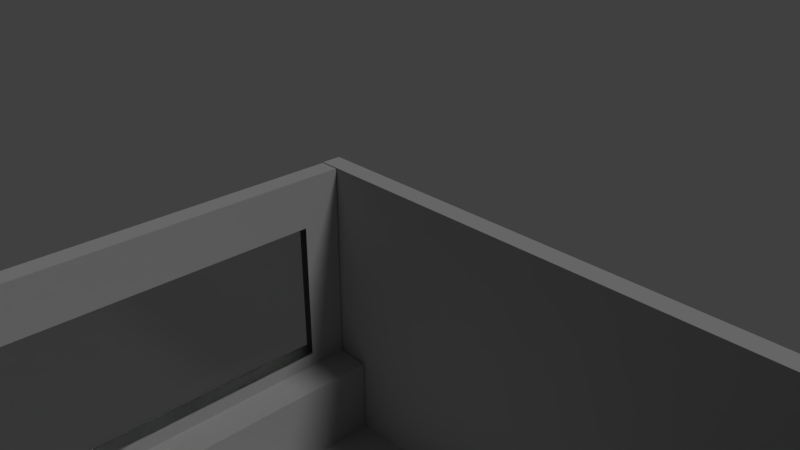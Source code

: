 # Source: EmptyRoom.blend  (saved by Blender 2.79.0; exported with 4.5.12 LTS)
import bpy
from mathutils import Matrix  # noqa: F401  (used for matrix-valued properties, if any)

bpy.ops.wm.read_factory_settings(use_empty=True)
scene = bpy.context.scene
scene.name = 'Scene'

# ---- collections
col_collection_1 = bpy.data.collections.new('Collection 1'); scene.collection.children.link(col_collection_1)

# ---- materials (node trees are filled in below, after node groups)
mat_material = bpy.data.materials.new('Material')
mat_material.alpha_threshold = 0.0
mat_material.diffuse_color = (0.4292, 0.4292, 0.4292, 1.0)
mat_material.roughness = 0.5
mat_material.line_color = (0.0, 0.0, 0.0, 1.0)
mat_material_001 = bpy.data.materials.new('Material.001')
mat_material_001.alpha_threshold = 0.0
mat_material_001.roughness = 0.5

# ---- material node trees
mat_material_001.use_nodes = True; mat_material_001.node_tree.nodes.clear()
_N = mat_material_001.node_tree.nodes; _L = mat_material_001.node_tree.links
n0 = _N.new('ShaderNodeOutputMaterial'); n0.name = 'Material Output'; n0.location = (300, 300)
n1 = _N.new('ShaderNodeBsdfGlass'); n1.name = 'Glass BSDF'; n1.location = (10, 300)
n1.distribution = 'BECKMANN'
n1.inputs[0].default_value = (0.8, 0.8, 0.8, 1.0)
n1.inputs[2].default_value = 1.45
_L.new(n1.outputs[0], n0.inputs[0])
n0.is_active_output = True

# ---- world
world_world = bpy.data.worlds.new('World'); scene.world = world_world
world_world.color = (0.05088, 0.05088, 0.05088)
world_world.use_sun_shadow = False
world_world.sun_shadow_jitter_overblur = 0.0
world_world.cycles.sampling_method = 'MANUAL'

# ---- cameras
cam_camera = bpy.data.cameras.new('Camera')
cam_camera.clip_end = 100.0
cam_camera.lens = 35.0
cam_camera.sensor_width = 32.0
cam_camera.sensor_height = 18.0
cam_camera.ortho_scale = 7.314
cam_camera.dof.focus_distance = 0.0

# ---- lights
light_lamp = bpy.data.lights.new('Lamp', 'SUN')
light_lamp.transmission_factor = 0.0
light_lamp.cutoff_distance = 30.0
light_lamp.angle = 0.1993
light_lamp.energy = 1.0
light_lamp.shadow_buffer_clip_start = 1.001
light_lamp.shadow_soft_size = 0.1
light_lamp.shadow_cascade_max_distance = 1000.0

# ---- meshes
me_cube = bpy.data.meshes.new('Cube')
me_cube.from_pydata([(7.981, 5.981, -1.0), (-7.982, 5.981, -1.0), (7.981, -5.981, -1.0), (-7.982, -5.981, -1.0), (-7.967, -5.97, -1.009), (-7.967, -5.97, 6.157), (-7.967, -5.481, -1.009), (-7.967, -5.481, 6.157), (7.961, -5.97, -1.009), (7.961, -5.97, 6.157), (7.961, -5.481, -1.009), (7.961, -5.481, 6.157), (-7.967, 5.52, -1.009), (-7.967, 5.52, 6.157), (-7.967, 6.008, -1.009), (-7.967, 6.008, 6.157), (7.961, 5.52, -1.009), (7.961, 5.52, 6.157), (7.961, 6.008, -1.009), (7.961, 6.008, 6.157), (-7.945, 5.491, -1.009), (-7.945, 5.491, 0.9912), (-7.457, 5.491, -1.009), (-7.457, 5.491, 0.9912), (-7.945, -5.484, -1.009), (-7.945, -5.484, 0.9912), (-7.457, -5.484, -1.009), (-7.457, -5.484, 0.9912), (7.963, -2.481, 6.145), (7.963, -2.481, -1.009), (7.474, -2.481, 6.145), (7.474, -2.481, -1.009), (7.963, 5.491, 6.145), (7.963, 5.491, -1.009), (7.474, 5.491, 6.145), (7.474, 5.491, -1.009), (7.933, -5.478, 6.129), (7.933, -5.478, 4.129), (7.469, -2.445, 6.129), (7.469, -2.445, 4.129), (7.933, -2.445, 6.129), (7.933, -2.445, 4.129), (7.469, -5.478, 6.129), (7.469, -5.478, 4.129), (-7.945, 5.491, 6.153), (-7.457, 5.491, 6.153), (-7.457, -5.484, 6.153), (-7.945, -5.484, 6.153), (-6.602, 5.491, 0.9912), (-6.602, 5.491, -1.009), (-6.602, -5.484, -1.009), (-6.602, -5.484, 0.9912), (-7.945, -4.663, 1.476), (-7.945, 4.555, 1.476), (-7.945, -4.663, 4.885), (-7.945, 4.555, 4.885), (-7.945, -4.663, 1.476), (-7.945, 4.555, 1.476), (-7.945, -4.663, 4.885), (-7.945, 4.555, 4.885), (-7.933, -4.663, 1.476), (-7.933, 4.555, 1.476), (-7.933, -4.663, 4.885), (-7.933, 4.555, 4.885), (-7.457, 4.527, 1.362), (-7.457, -4.667, 1.362), (-7.457, 4.527, 4.903), (-7.457, -4.667, 4.903)], [], [(3, 2, 0, 1), (4, 5, 7, 6), (43, 42, 38, 39), (6, 10, 8, 4), (12, 13, 15, 14), (14, 15, 19, 18), (18, 19, 17, 16), (16, 17, 13, 12), (14, 18, 16, 12), (19, 15, 13, 17), (20, 21, 23, 22), (23, 27, 51, 48), (26, 27, 25, 24), (24, 25, 21, 20), (22, 26, 24, 20), (27, 23, 64, 65), (28, 32, 34, 30), (33, 29, 31, 35), (31, 30, 34, 35), (29, 28, 30, 31), (33, 32, 28, 29), (35, 34, 32, 33), (11, 7, 5, 9), (10, 11, 9, 8), (37, 36, 42, 43), (39, 38, 40, 41), (40, 38, 42, 36), (41, 40, 36, 37), (8, 9, 5, 4), (39, 41, 37, 43), (6, 7, 11, 10), (46, 45, 44, 47), (25, 27, 46, 47), (23, 21, 44, 45), (44, 21, 53, 55), (49, 48, 51, 50), (22, 23, 48, 49), (27, 26, 50, 51), (26, 22, 49, 50), (52, 54, 58, 56), (47, 44, 55, 54), (25, 47, 54, 52), (21, 25, 52, 53), (59, 57, 61, 63), (53, 52, 56, 57), (55, 53, 57, 59), (54, 55, 59, 58), (61, 60, 62, 63), (58, 59, 63, 62), (56, 58, 62, 60), (57, 56, 60, 61), (65, 64, 66, 67), (46, 27, 65, 67), (45, 46, 67, 66), (23, 45, 66, 64)])
me_cube.polygons.foreach_set('material_index', [0, 0, 0, 0, 0, 0, 0, 0, 0, 0, 0, 0, 0, 0, 0, 0, 0, 0, 0, 0, 0, 0, 0, 0, 0, 0, 0, 0, 0, 0, 0, 0, 0, 0, 0, 0, 0, 0, 0, 0, 0, 0, 0, 0, 0, 0, 0, 1, 0, 0, 0, 1, 0, 0, 0])
me_cube.materials.append(mat_material)
me_cube.materials.append(mat_material_001)
me_cube.use_remesh_preserve_volume = False
me_cube.use_remesh_preserve_attributes = False
me_cube.use_mirror_vertex_groups = False
me_cube.update()

# ---- objects
ob_cube = bpy.data.objects.new('Cube', me_cube)
ob_lamp = bpy.data.objects.new('Lamp', light_lamp)
ob_camera = bpy.data.objects.new('Camera', cam_camera)

# ---- transforms, parenting, visibility, modifiers, constraints
ob_cube.location = (0.0, 0.0, 1.0)
ob_cube.lock_rotations_4d = False
ob_cube.empty_display_type = 'ARROWS'
ob_cube.lineart.crease_threshold = 0.0
ob_lamp.location = (4.076, 1.005, 12.46)
ob_lamp.rotation_euler = (0.6503, 0.05522, 1.866)
ob_lamp.lock_rotations_4d = False
ob_lamp.empty_display_type = 'ARROWS'
ob_lamp.color = (0.0, 0.0, 0.0, 0.0)
ob_lamp.lineart.crease_threshold = 0.0
ob_camera.location = (7.481, -6.508, 15.17)
ob_camera.rotation_euler = (1.109, 0.0, 0.8149)
ob_camera.lock_rotations_4d = False
ob_camera.empty_display_type = 'ARROWS'
ob_camera.color = (0.0, 0.0, 0.0, 0.0)
ob_camera.display_type = 'WIRE'
ob_camera.lineart.crease_threshold = 0.0

# ---- collection membership
col_collection_1.objects.link(ob_cube)
col_collection_1.objects.link(ob_lamp)
col_collection_1.objects.link(ob_camera)

# ---- scene / render settings (as saved in the file)
scene.camera = ob_camera
scene.frame_start = 1; scene.frame_end = 250; scene.frame_set(1)
scene.render.engine = 'CYCLES'
scene.render.resolution_percentage = 50
scene.render.dither_intensity = 0.0
scene.cycles.use_denoising = False
scene.cycles.samples = 128
scene.cycles.sampling_pattern = 'TABULATED_SOBOL'
scene.cycles.use_adaptive_sampling = False
scene.cycles.use_light_tree = False
scene.cycles.blur_glossy = 0.0
scene.cycles.sample_clamp_indirect = 0.0
scene.view_settings.view_transform = 'Standard'
bpy.context.view_layer.update()
